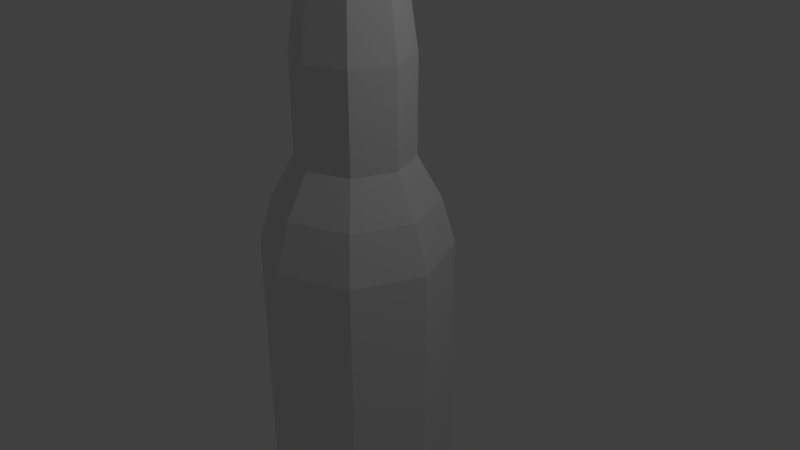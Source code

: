 # Source: bottle.blend  (saved by Blender 2.79.0; exported with 4.5.12 LTS)
import bpy
from mathutils import Matrix  # noqa: F401  (used for matrix-valued properties, if any)

bpy.ops.wm.read_factory_settings(use_empty=True)
scene = bpy.context.scene
scene.name = 'Scene'

# ---- collections
col_collection_1 = bpy.data.collections.new('Collection 1'); scene.collection.children.link(col_collection_1)

# ---- world
world_world = bpy.data.worlds.new('World'); scene.world = world_world
world_world.color = (0.05088, 0.05088, 0.05088)
world_world.use_sun_shadow = False
world_world.sun_shadow_jitter_overblur = 0.0
world_world.cycles.sampling_method = 'MANUAL'

# ---- cameras
cam_camera = bpy.data.cameras.new('Camera')
cam_camera.clip_end = 100.0
cam_camera.lens = 35.0
cam_camera.sensor_width = 32.0
cam_camera.sensor_height = 18.0
cam_camera.ortho_scale = 7.314
cam_camera.dof.focus_distance = 0.0
cam_camera.dof.aperture_fstop = 128.0

# ---- lights
light_lamp = bpy.data.lights.new('Lamp', 'POINT')
light_lamp.transmission_factor = 0.0
light_lamp.cutoff_distance = 30.0
light_lamp.energy = 100.0
light_lamp.shadow_buffer_clip_start = 1.001
light_lamp.shadow_soft_size = 0.1
light_lamp.shadow_maximum_resolution = 0.006
light_lamp.use_absolute_resolution = True

# ---- meshes
me_cylinder = bpy.data.meshes.new('Cylinder')
me_cylinder.from_pydata([(-1.453, -0.02901, 0.1232), (-1.453, -0.02901, -2.401), (-1.084, -0.9214, 0.1232), (-1.084, -0.9214, -2.401), (-0.1913, -1.291, 0.1232), (-0.1913, -1.291, -2.401), (0.7011, -0.9214, 0.1232), (0.7011, -0.9214, -2.401), (1.071, -0.02901, 0.1232), (1.071, -0.02901, -2.401), (0.7011, 0.8634, 0.1232), (0.7011, 0.8634, -2.401), (-0.1913, 1.233, 0.1232), (-0.1913, 1.233, -2.401), (0.7011, -0.9214, -3.518), (-0.1913, -1.291, -3.518), (-1.084, 0.8634, -2.401), (-1.084, 0.8634, 0.1232), (1.071, -0.02901, -3.518), (0.7011, 0.8634, -3.518), (-0.1913, 1.233, -3.518), (-1.084, -0.9214, -3.518), (-1.453, -0.02901, -3.518), (-1.084, 0.8634, -3.518), (-0.1913, 1.233, -4.606), (0.7011, 0.8634, -4.606), (-0.1913, -1.291, -4.606), (-1.084, -0.9214, -4.606), (-1.453, -0.02901, -4.606), (-1.084, 0.8634, -4.606), (1.071, -0.02901, -4.606), (0.7011, -0.9214, -4.606), (-0.1913, 1.196, -4.94), (0.6745, 0.8369, -4.94), (-0.1913, -1.254, -4.94), (-1.057, -0.8949, -4.94), (-1.416, -0.02901, -4.94), (-1.057, 0.8369, -4.94), (1.033, -0.02901, -4.94), (0.6745, -0.8949, -4.94), (-0.1913, 0.8885, -5.143), (0.4575, 0.6198, -5.143), (-0.1913, -0.9466, -5.143), (-0.8401, -0.6778, -5.143), (-1.109, -0.02901, -5.143), (-0.8401, 0.6198, -5.143), (0.7262, -0.02901, -5.143), (0.4575, -0.6778, -5.143), (-0.1913, -1.106, 0.7616), (0.5699, -0.7903, 0.7616), (0.8852, -0.02901, 0.7616), (0.5699, 0.7322, 0.7616), (-0.1913, 1.048, 0.7616), (-0.9526, -0.7903, 0.7616), (-1.268, -0.02901, 0.7616), (-0.9526, 0.7322, 0.7616), (-0.1913, -0.7935, 1.327), (0.3493, -0.5696, 1.327), (0.5732, -0.02901, 1.327), (0.3493, 0.5116, 1.327), (-0.1913, 0.7355, 1.327), (-0.7319, -0.5696, 1.327), (-0.9558, -0.02901, 1.327), (-0.7319, 0.5116, 1.327), (-0.1913, -0.7935, 2.604), (0.3493, -0.5696, 2.604), (0.5732, -0.02901, 2.604), (0.3493, 0.5116, 2.604), (-0.1913, 0.7355, 2.604), (-0.7319, -0.5696, 2.604), (-0.9558, -0.02901, 2.604), (-0.7319, 0.5116, 2.604), (-0.1913, -0.5712, 4.185), (0.1921, -0.4124, 4.185), (0.3509, -0.02901, 4.185), (0.1921, 0.3544, 4.185), (-0.1913, 0.5132, 4.185), (-0.5747, -0.4124, 4.185), (-0.7335, -0.02901, 4.185), (-0.5747, 0.3544, 4.185), (-0.1913, -0.6447, 4.374), (0.244, -0.4644, 4.374), (0.4244, -0.02901, 4.374), (0.244, 0.4063, 4.374), (-0.1913, 0.5867, 4.374), (-0.6267, -0.4644, 4.374), (-0.807, -0.02901, 4.374), (-0.6267, 0.4063, 4.374), (-0.1913, -0.52, 4.708), (0.1559, -0.3762, 4.708), (0.2997, -0.02901, 4.708), (0.1559, 0.3182, 4.708), (-0.1913, 0.462, 4.708), (-0.5385, -0.3762, 4.708), (-0.6824, -0.02901, 4.708), (-0.5385, 0.3182, 4.708), (-0.1913, -0.6367, 4.896), (0.2384, -0.4587, 4.896), (0.4164, -0.02901, 4.896), (0.2384, 0.4007, 4.896), (-0.1913, 0.5787, 4.896), (-0.6211, -0.4587, 4.896), (-0.7991, -0.02901, 4.896), (-0.6211, 0.4007, 4.896), (-0.1913, -0.2706, 5.03), (-0.02047, -0.1999, 5.03), (0.0503, -0.02901, 5.03), (-0.02047, 0.1418, 5.03), (-0.1913, 0.2126, 5.03), (-0.3622, -0.1999, 5.03), (-0.433, -0.02901, 5.03), (-0.3622, 0.1418, 5.03)], [], [(18, 14, 31, 30), (9, 8, 6, 7), (7, 5, 15, 14), (15, 21, 27, 26), (11, 10, 8, 9), (5, 3, 21, 15), (21, 22, 28, 27), (13, 12, 10, 11), (9, 7, 14, 18), (14, 15, 26, 31), (13, 11, 19, 20), (7, 6, 4, 5), (20, 19, 25, 24), (1, 16, 23, 22), (5, 4, 2, 3), (31, 26, 34, 39), (11, 9, 18, 19), (3, 2, 0, 1), (17, 0, 54, 55), (19, 18, 30, 25), (1, 0, 17, 16), (22, 23, 29, 28), (3, 1, 22, 21), (16, 17, 12, 13), (16, 13, 20, 23), (23, 20, 24, 29), (37, 32, 40, 45), (25, 30, 38, 33), (28, 29, 37, 36), (26, 27, 35, 34), (30, 31, 39, 38), (29, 24, 32, 37), (27, 28, 36, 35), (24, 25, 33, 32), (47, 42, 43, 44, 45, 40, 41, 46), (35, 36, 44, 43), (32, 33, 41, 40), (39, 34, 42, 47), (33, 38, 46, 41), (36, 37, 45, 44), (34, 35, 43, 42), (38, 39, 47, 46), (54, 53, 61, 62), (8, 10, 51, 50), (12, 17, 55, 52), (2, 4, 48, 53), (4, 6, 49, 48), (0, 2, 53, 54), (6, 8, 50, 49), (10, 12, 52, 51), (56, 57, 65, 64), (51, 52, 60, 59), (49, 50, 58, 57), (55, 54, 62, 63), (53, 48, 56, 61), (50, 51, 59, 58), (48, 49, 57, 56), (52, 55, 63, 60), (71, 70, 78, 79), (60, 63, 71, 68), (62, 61, 69, 70), (59, 60, 68, 67), (57, 58, 66, 65), (63, 62, 70, 71), (61, 56, 64, 69), (58, 59, 67, 66), (73, 74, 82, 81), (69, 64, 72, 77), (66, 67, 75, 74), (64, 65, 73, 72), (68, 71, 79, 76), (70, 69, 77, 78), (67, 68, 76, 75), (65, 66, 74, 73), (84, 87, 95, 92), (79, 78, 86, 87), (77, 72, 80, 85), (74, 75, 83, 82), (72, 73, 81, 80), (76, 79, 87, 84), (78, 77, 85, 86), (75, 76, 84, 83), (90, 91, 99, 98), (86, 85, 93, 94), (83, 84, 92, 91), (81, 82, 90, 89), (87, 86, 94, 95), (85, 80, 88, 93), (82, 83, 91, 90), (80, 81, 89, 88), (103, 102, 110, 111), (88, 89, 97, 96), (92, 95, 103, 100), (94, 93, 101, 102), (91, 92, 100, 99), (89, 90, 98, 97), (95, 94, 102, 103), (93, 88, 96, 101), (105, 106, 107, 108, 111, 110, 109, 104), (101, 96, 104, 109), (98, 99, 107, 106), (96, 97, 105, 104), (100, 103, 111, 108), (102, 101, 109, 110), (99, 100, 108, 107), (97, 98, 106, 105)])
me_cylinder.use_remesh_preserve_volume = False
me_cylinder.use_remesh_preserve_attributes = False
me_cylinder.use_mirror_vertex_groups = False
me_cylinder.update()

# ---- objects
ob_cylinder = bpy.data.objects.new('Cylinder', me_cylinder)
ob_lamp = bpy.data.objects.new('Lamp', light_lamp)
ob_camera = bpy.data.objects.new('Camera', cam_camera)

# ---- transforms, parenting, visibility, modifiers, constraints
ob_cylinder.location = (0.0, 0.0, 0.0)
ob_cylinder.lineart.crease_threshold = 0.0
ob_lamp.location = (4.076, 1.005, 5.904)
ob_lamp.rotation_euler = (0.6503, 0.05522, 1.866)
ob_lamp.lock_rotations_4d = False
ob_lamp.empty_display_type = 'ARROWS'
ob_lamp.color = (0.0, 0.0, 0.0, 0.0)
ob_lamp.lineart.crease_threshold = 0.0
ob_camera.location = (7.481, -6.508, 5.344)
ob_camera.rotation_euler = (1.109, 0.0, 0.8149)
ob_camera.lock_rotations_4d = False
ob_camera.empty_display_type = 'ARROWS'
ob_camera.color = (0.0, 0.0, 0.0, 0.0)
ob_camera.display_type = 'WIRE'
ob_camera.lineart.crease_threshold = 0.0

# ---- collection membership
col_collection_1.objects.link(ob_cylinder)
col_collection_1.objects.link(ob_lamp)
col_collection_1.objects.link(ob_camera)

# ---- scene / render settings (as saved in the file)
scene.camera = ob_camera
scene.frame_start = 1; scene.frame_end = 250; scene.frame_set(1)
scene.render.engine = 'BLENDER_EEVEE_NEXT'
scene.render.resolution_percentage = 50
scene.render.dither_intensity = 0.0
scene.cycles.use_denoising = False
scene.cycles.samples = 128
scene.cycles.sampling_pattern = 'TABULATED_SOBOL'
scene.cycles.use_adaptive_sampling = False
scene.cycles.use_light_tree = False
scene.cycles.blur_glossy = 0.0
scene.cycles.sample_clamp_indirect = 0.0
scene.view_settings.view_transform = 'Standard'
bpy.context.view_layer.update()
